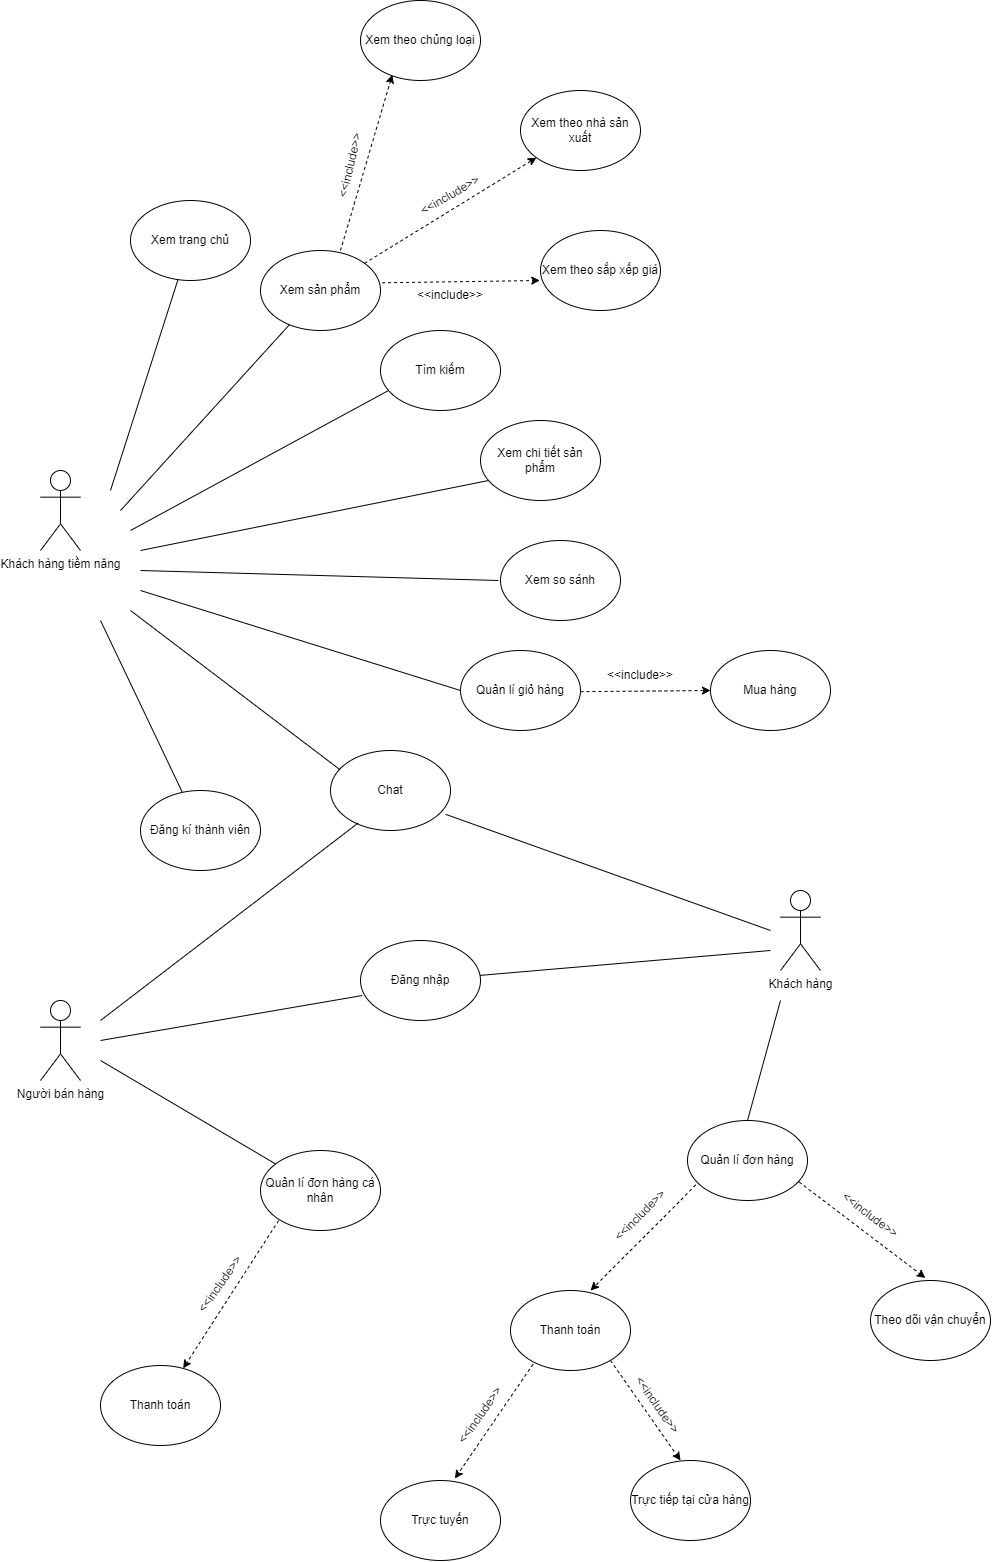

The diagram above was exported from draw.io. Its source (the exported page's mxGraphModel, read from the mxfile embedded in the PNG):
<mxGraphModel dx="3555" dy="3144" grid="1" gridSize="10" guides="1" tooltips="1" connect="1" arrows="1" fold="1" page="1" pageScale="1.5" pageWidth="1169" pageHeight="826" background="none" math="0" shadow="0">
  <root>
    <mxCell id="0" style=";html=1;" />
    <mxCell id="1" style=";html=1;" parent="0" />
    <mxCell id="EbYlLfF504EZy5vXydDG-6" value="Khách hàng tiềm năng" style="shape=umlActor;verticalLabelPosition=bottom;verticalAlign=top;html=1;outlineConnect=0;" vertex="1" parent="1">
      <mxGeometry x="230" y="440" width="40" height="80" as="geometry" />
    </mxCell>
    <mxCell id="EbYlLfF504EZy5vXydDG-8" value="Xem trang chủ" style="ellipse;whiteSpace=wrap;html=1;" vertex="1" parent="1">
      <mxGeometry x="320" y="170" width="120" height="80" as="geometry" />
    </mxCell>
    <mxCell id="EbYlLfF504EZy5vXydDG-9" value="" style="endArrow=none;html=1;rounded=0;" edge="1" parent="1" target="EbYlLfF504EZy5vXydDG-8">
      <mxGeometry width="50" height="50" relative="1" as="geometry">
        <mxPoint x="300" y="460" as="sourcePoint" />
        <mxPoint x="440" y="290" as="targetPoint" />
      </mxGeometry>
    </mxCell>
    <mxCell id="EbYlLfF504EZy5vXydDG-10" value="Xem sản phẩm" style="ellipse;whiteSpace=wrap;html=1;" vertex="1" parent="1">
      <mxGeometry x="450" y="220" width="120" height="80" as="geometry" />
    </mxCell>
    <mxCell id="EbYlLfF504EZy5vXydDG-11" value="" style="endArrow=none;html=1;rounded=0;" edge="1" parent="1" target="EbYlLfF504EZy5vXydDG-10">
      <mxGeometry width="50" height="50" relative="1" as="geometry">
        <mxPoint x="310" y="480" as="sourcePoint" />
        <mxPoint x="560" y="340" as="targetPoint" />
      </mxGeometry>
    </mxCell>
    <mxCell id="EbYlLfF504EZy5vXydDG-12" value="" style="endArrow=classic;html=1;rounded=0;entryX=0.265;entryY=0.929;entryDx=0;entryDy=0;entryPerimeter=0;dashed=1;" edge="1" parent="1" target="EbYlLfF504EZy5vXydDG-13">
      <mxGeometry width="50" height="50" relative="1" as="geometry">
        <mxPoint x="530" y="220" as="sourcePoint" />
        <mxPoint x="580" y="170" as="targetPoint" />
      </mxGeometry>
    </mxCell>
    <mxCell id="EbYlLfF504EZy5vXydDG-13" value="Xem theo chủng loại" style="ellipse;whiteSpace=wrap;html=1;" vertex="1" parent="1">
      <mxGeometry x="550" y="-30" width="120" height="80" as="geometry" />
    </mxCell>
    <mxCell id="EbYlLfF504EZy5vXydDG-14" value="Xem theo nhà sản xuất" style="ellipse;whiteSpace=wrap;html=1;" vertex="1" parent="1">
      <mxGeometry x="710" y="60" width="120" height="80" as="geometry" />
    </mxCell>
    <mxCell id="EbYlLfF504EZy5vXydDG-15" value="Xem theo sắp xếp giá" style="ellipse;whiteSpace=wrap;html=1;" vertex="1" parent="1">
      <mxGeometry x="730" y="200" width="120" height="80" as="geometry" />
    </mxCell>
    <mxCell id="EbYlLfF504EZy5vXydDG-16" value="&amp;lt;&amp;lt;include&amp;gt;&amp;gt;" style="text;html=1;strokeColor=none;fillColor=none;align=center;verticalAlign=middle;whiteSpace=wrap;rounded=0;rotation=-77;" vertex="1" parent="1">
      <mxGeometry x="510" y="120" width="60" height="30" as="geometry" />
    </mxCell>
    <mxCell id="EbYlLfF504EZy5vXydDG-17" value="" style="endArrow=classic;html=1;rounded=0;dashed=1;" edge="1" parent="1" source="EbYlLfF504EZy5vXydDG-10" target="EbYlLfF504EZy5vXydDG-14">
      <mxGeometry width="50" height="50" relative="1" as="geometry">
        <mxPoint x="594.1" y="250" as="sourcePoint" />
        <mxPoint x="645.9" y="74.31999999999994" as="targetPoint" />
      </mxGeometry>
    </mxCell>
    <mxCell id="EbYlLfF504EZy5vXydDG-18" value="&amp;lt;&amp;lt;include&amp;gt;&amp;gt;" style="text;html=1;strokeColor=none;fillColor=none;align=center;verticalAlign=middle;whiteSpace=wrap;rounded=0;rotation=-30;" vertex="1" parent="1">
      <mxGeometry x="610" y="150" width="60" height="30" as="geometry" />
    </mxCell>
    <mxCell id="EbYlLfF504EZy5vXydDG-19" value="" style="endArrow=classic;html=1;rounded=0;dashed=1;entryX=-0.006;entryY=0.625;entryDx=0;entryDy=0;entryPerimeter=0;exitX=1.013;exitY=0.404;exitDx=0;exitDy=0;exitPerimeter=0;" edge="1" parent="1" source="EbYlLfF504EZy5vXydDG-10" target="EbYlLfF504EZy5vXydDG-15">
      <mxGeometry width="50" height="50" relative="1" as="geometry">
        <mxPoint x="564.0882066776483" y="242.8687958906778" as="sourcePoint" />
        <mxPoint x="735.9117933223547" y="137.13120410931992" as="targetPoint" />
      </mxGeometry>
    </mxCell>
    <mxCell id="EbYlLfF504EZy5vXydDG-20" value="&amp;lt;&amp;lt;include&amp;gt;&amp;gt;" style="text;html=1;strokeColor=none;fillColor=none;align=center;verticalAlign=middle;whiteSpace=wrap;rounded=0;rotation=0;" vertex="1" parent="1">
      <mxGeometry x="610" y="250" width="60" height="30" as="geometry" />
    </mxCell>
    <mxCell id="EbYlLfF504EZy5vXydDG-21" value="Tìm kiếm" style="ellipse;whiteSpace=wrap;html=1;" vertex="1" parent="1">
      <mxGeometry x="570" y="300" width="120" height="80" as="geometry" />
    </mxCell>
    <mxCell id="EbYlLfF504EZy5vXydDG-23" value="" style="endArrow=none;html=1;rounded=0;entryX=0.067;entryY=0.75;entryDx=0;entryDy=0;entryPerimeter=0;" edge="1" parent="1" target="EbYlLfF504EZy5vXydDG-21">
      <mxGeometry width="50" height="50" relative="1" as="geometry">
        <mxPoint x="320" y="500" as="sourcePoint" />
        <mxPoint x="490.06213330797755" y="304.66489827497344" as="targetPoint" />
      </mxGeometry>
    </mxCell>
    <mxCell id="EbYlLfF504EZy5vXydDG-24" value="Xem chi tiết sản phẩm" style="ellipse;whiteSpace=wrap;html=1;" vertex="1" parent="1">
      <mxGeometry x="670" y="390" width="120" height="80" as="geometry" />
    </mxCell>
    <mxCell id="EbYlLfF504EZy5vXydDG-25" value="" style="endArrow=none;html=1;rounded=0;entryX=0.067;entryY=0.75;entryDx=0;entryDy=0;entryPerimeter=0;" edge="1" parent="1" target="EbYlLfF504EZy5vXydDG-24">
      <mxGeometry width="50" height="50" relative="1" as="geometry">
        <mxPoint x="330" y="520" as="sourcePoint" />
        <mxPoint x="590.0621333079775" y="394.66489827497344" as="targetPoint" />
      </mxGeometry>
    </mxCell>
    <mxCell id="EbYlLfF504EZy5vXydDG-26" value="Xem so sánh" style="ellipse;whiteSpace=wrap;html=1;" vertex="1" parent="1">
      <mxGeometry x="690" y="510" width="120" height="80" as="geometry" />
    </mxCell>
    <mxCell id="EbYlLfF504EZy5vXydDG-27" value="" style="endArrow=none;html=1;rounded=0;" edge="1" parent="1">
      <mxGeometry width="50" height="50" relative="1" as="geometry">
        <mxPoint x="330" y="540" as="sourcePoint" />
        <mxPoint x="688" y="550" as="targetPoint" />
      </mxGeometry>
    </mxCell>
    <mxCell id="EbYlLfF504EZy5vXydDG-28" value="Quản lí giỏ hàng" style="ellipse;whiteSpace=wrap;html=1;" vertex="1" parent="1">
      <mxGeometry x="650" y="620" width="120" height="80" as="geometry" />
    </mxCell>
    <mxCell id="EbYlLfF504EZy5vXydDG-29" value="" style="endArrow=none;html=1;rounded=0;entryX=0;entryY=0.5;entryDx=0;entryDy=0;" edge="1" parent="1" target="EbYlLfF504EZy5vXydDG-28">
      <mxGeometry width="50" height="50" relative="1" as="geometry">
        <mxPoint x="330" y="560" as="sourcePoint" />
        <mxPoint x="698" y="560" as="targetPoint" />
      </mxGeometry>
    </mxCell>
    <mxCell id="EbYlLfF504EZy5vXydDG-30" value="Mua hàng" style="ellipse;whiteSpace=wrap;html=1;" vertex="1" parent="1">
      <mxGeometry x="900" y="620" width="120" height="80" as="geometry" />
    </mxCell>
    <mxCell id="EbYlLfF504EZy5vXydDG-31" value="" style="endArrow=classic;html=1;rounded=0;dashed=1;entryX=0;entryY=0.5;entryDx=0;entryDy=0;exitX=1.013;exitY=0.404;exitDx=0;exitDy=0;exitPerimeter=0;" edge="1" parent="1" target="EbYlLfF504EZy5vXydDG-30">
      <mxGeometry width="50" height="50" relative="1" as="geometry">
        <mxPoint x="770" y="661.1600000000001" as="sourcePoint" />
        <mxPoint x="927.7200000000003" y="658.8399999999999" as="targetPoint" />
      </mxGeometry>
    </mxCell>
    <mxCell id="EbYlLfF504EZy5vXydDG-32" value="&amp;lt;&amp;lt;include&amp;gt;&amp;gt;" style="text;html=1;strokeColor=none;fillColor=none;align=center;verticalAlign=middle;whiteSpace=wrap;rounded=0;rotation=0;" vertex="1" parent="1">
      <mxGeometry x="800" y="630" width="60" height="30" as="geometry" />
    </mxCell>
    <mxCell id="EbYlLfF504EZy5vXydDG-33" value="Chat" style="ellipse;whiteSpace=wrap;html=1;" vertex="1" parent="1">
      <mxGeometry x="520" y="720" width="120" height="80" as="geometry" />
    </mxCell>
    <mxCell id="EbYlLfF504EZy5vXydDG-34" value="" style="endArrow=none;html=1;rounded=0;entryX=0.078;entryY=0.239;entryDx=0;entryDy=0;entryPerimeter=0;" edge="1" parent="1" target="EbYlLfF504EZy5vXydDG-33">
      <mxGeometry width="50" height="50" relative="1" as="geometry">
        <mxPoint x="320" y="580" as="sourcePoint" />
        <mxPoint x="660.0000000000082" y="670" as="targetPoint" />
      </mxGeometry>
    </mxCell>
    <mxCell id="EbYlLfF504EZy5vXydDG-35" value="Đăng kí thành viên" style="ellipse;whiteSpace=wrap;html=1;" vertex="1" parent="1">
      <mxGeometry x="330" y="760" width="120" height="80" as="geometry" />
    </mxCell>
    <mxCell id="EbYlLfF504EZy5vXydDG-36" value="" style="endArrow=none;html=1;rounded=0;" edge="1" parent="1" target="EbYlLfF504EZy5vXydDG-35">
      <mxGeometry width="50" height="50" relative="1" as="geometry">
        <mxPoint x="290" y="590" as="sourcePoint" />
        <mxPoint x="539.3599999999997" y="749.1199999999999" as="targetPoint" />
      </mxGeometry>
    </mxCell>
    <mxCell id="EbYlLfF504EZy5vXydDG-38" value="Khách hàng" style="shape=umlActor;verticalLabelPosition=bottom;verticalAlign=top;html=1;outlineConnect=0;" vertex="1" parent="1">
      <mxGeometry x="970" y="860" width="40" height="80" as="geometry" />
    </mxCell>
    <mxCell id="EbYlLfF504EZy5vXydDG-39" value="Đăng nhập" style="ellipse;whiteSpace=wrap;html=1;" vertex="1" parent="1">
      <mxGeometry x="550" y="910" width="120" height="80" as="geometry" />
    </mxCell>
    <mxCell id="EbYlLfF504EZy5vXydDG-41" value="" style="endArrow=none;html=1;rounded=0;exitX=0.96;exitY=0.798;exitDx=0;exitDy=0;exitPerimeter=0;" edge="1" parent="1" source="EbYlLfF504EZy5vXydDG-33">
      <mxGeometry width="50" height="50" relative="1" as="geometry">
        <mxPoint x="330" y="590" as="sourcePoint" />
        <mxPoint x="960" y="900" as="targetPoint" />
      </mxGeometry>
    </mxCell>
    <mxCell id="EbYlLfF504EZy5vXydDG-42" value="" style="endArrow=none;html=1;rounded=0;" edge="1" parent="1" source="EbYlLfF504EZy5vXydDG-39">
      <mxGeometry width="50" height="50" relative="1" as="geometry">
        <mxPoint x="645.2000000000003" y="793.8400000000001" as="sourcePoint" />
        <mxPoint x="960" y="920" as="targetPoint" />
      </mxGeometry>
    </mxCell>
    <mxCell id="EbYlLfF504EZy5vXydDG-43" value="Quản lí đơn hàng" style="ellipse;whiteSpace=wrap;html=1;" vertex="1" parent="1">
      <mxGeometry x="877" y="1090" width="120" height="80" as="geometry" />
    </mxCell>
    <mxCell id="EbYlLfF504EZy5vXydDG-44" value="" style="endArrow=none;html=1;rounded=0;exitX=0.5;exitY=0;exitDx=0;exitDy=0;" edge="1" parent="1" source="EbYlLfF504EZy5vXydDG-43">
      <mxGeometry width="50" height="50" relative="1" as="geometry">
        <mxPoint x="679.5273760452537" y="954.9892781106691" as="sourcePoint" />
        <mxPoint x="970" y="970" as="targetPoint" />
      </mxGeometry>
    </mxCell>
    <mxCell id="EbYlLfF504EZy5vXydDG-45" value="Thanh toán" style="ellipse;whiteSpace=wrap;html=1;" vertex="1" parent="1">
      <mxGeometry x="700" y="1260" width="120" height="80" as="geometry" />
    </mxCell>
    <mxCell id="EbYlLfF504EZy5vXydDG-46" value="Theo dõi vận chuyển" style="ellipse;whiteSpace=wrap;html=1;" vertex="1" parent="1">
      <mxGeometry x="1060" y="1250" width="120" height="80" as="geometry" />
    </mxCell>
    <mxCell id="EbYlLfF504EZy5vXydDG-47" value="" style="endArrow=classic;html=1;rounded=0;dashed=1;entryX=0.667;entryY=0;entryDx=0;entryDy=0;exitX=0.068;exitY=0.804;exitDx=0;exitDy=0;exitPerimeter=0;entryPerimeter=0;" edge="1" parent="1" source="EbYlLfF504EZy5vXydDG-43" target="EbYlLfF504EZy5vXydDG-45">
      <mxGeometry width="50" height="50" relative="1" as="geometry">
        <mxPoint x="800" y="1221.1599999999999" as="sourcePoint" />
        <mxPoint x="930" y="1220" as="targetPoint" />
        <Array as="points">
          <mxPoint x="870" y="1170" />
        </Array>
      </mxGeometry>
    </mxCell>
    <mxCell id="EbYlLfF504EZy5vXydDG-48" value="" style="endArrow=classic;html=1;rounded=0;dashed=1;entryX=0.457;entryY=-0.032;entryDx=0;entryDy=0;exitX=0.93;exitY=0.769;exitDx=0;exitDy=0;exitPerimeter=0;entryPerimeter=0;" edge="1" parent="1" source="EbYlLfF504EZy5vXydDG-43" target="EbYlLfF504EZy5vXydDG-46">
      <mxGeometry width="50" height="50" relative="1" as="geometry">
        <mxPoint x="1155.12" y="1154.3200000000002" as="sourcePoint" />
        <mxPoint x="1050" y="1260" as="targetPoint" />
        <Array as="points" />
      </mxGeometry>
    </mxCell>
    <mxCell id="EbYlLfF504EZy5vXydDG-49" value="&amp;lt;&amp;lt;include&amp;gt;&amp;gt;" style="text;html=1;strokeColor=none;fillColor=none;align=center;verticalAlign=middle;whiteSpace=wrap;rounded=0;rotation=-45;" vertex="1" parent="1">
      <mxGeometry x="800" y="1170" width="60" height="30" as="geometry" />
    </mxCell>
    <mxCell id="EbYlLfF504EZy5vXydDG-50" value="&amp;lt;&amp;lt;include&amp;gt;&amp;gt;" style="text;html=1;strokeColor=none;fillColor=none;align=center;verticalAlign=middle;whiteSpace=wrap;rounded=0;rotation=37;" vertex="1" parent="1">
      <mxGeometry x="1030" y="1170" width="60" height="30" as="geometry" />
    </mxCell>
    <mxCell id="EbYlLfF504EZy5vXydDG-51" value="Trực tuyến" style="ellipse;whiteSpace=wrap;html=1;" vertex="1" parent="1">
      <mxGeometry x="570" y="1450" width="120" height="80" as="geometry" />
    </mxCell>
    <mxCell id="EbYlLfF504EZy5vXydDG-52" value="Trực tiếp tại cửa hàng" style="ellipse;whiteSpace=wrap;html=1;" vertex="1" parent="1">
      <mxGeometry x="820" y="1430" width="120" height="80" as="geometry" />
    </mxCell>
    <mxCell id="EbYlLfF504EZy5vXydDG-53" value="" style="endArrow=classic;html=1;rounded=0;dashed=1;entryX=0.62;entryY=-0.025;entryDx=0;entryDy=0;exitX=0.188;exitY=0.921;exitDx=0;exitDy=0;exitPerimeter=0;entryPerimeter=0;" edge="1" parent="1" source="EbYlLfF504EZy5vXydDG-45" target="EbYlLfF504EZy5vXydDG-51">
      <mxGeometry width="50" height="50" relative="1" as="geometry">
        <mxPoint x="725.1199999999999" y="1330.0000000000002" as="sourcePoint" />
        <mxPoint x="620" y="1435.68" as="targetPoint" />
        <Array as="points" />
      </mxGeometry>
    </mxCell>
    <mxCell id="EbYlLfF504EZy5vXydDG-54" value="" style="endArrow=classic;html=1;rounded=0;dashed=1;entryX=0.417;entryY=0;entryDx=0;entryDy=0;exitX=0.188;exitY=0.921;exitDx=0;exitDy=0;exitPerimeter=0;entryPerimeter=0;" edge="1" parent="1" target="EbYlLfF504EZy5vXydDG-52">
      <mxGeometry width="50" height="50" relative="1" as="geometry">
        <mxPoint x="800.0000000000002" y="1329.9999999999998" as="sourcePoint" />
        <mxPoint x="721.8400000000001" y="1444.32" as="targetPoint" />
        <Array as="points" />
      </mxGeometry>
    </mxCell>
    <mxCell id="EbYlLfF504EZy5vXydDG-55" value="&amp;lt;&amp;lt;include&amp;gt;&amp;gt;" style="text;html=1;strokeColor=none;fillColor=none;align=center;verticalAlign=middle;whiteSpace=wrap;rounded=0;rotation=-55;" vertex="1" parent="1">
      <mxGeometry x="640" y="1370" width="60" height="30" as="geometry" />
    </mxCell>
    <mxCell id="EbYlLfF504EZy5vXydDG-56" value="&amp;lt;&amp;lt;include&amp;gt;&amp;gt;" style="text;html=1;strokeColor=none;fillColor=none;align=center;verticalAlign=middle;whiteSpace=wrap;rounded=0;rotation=55;" vertex="1" parent="1">
      <mxGeometry x="817" y="1360" width="60" height="30" as="geometry" />
    </mxCell>
    <mxCell id="EbYlLfF504EZy5vXydDG-57" value="Người bán hàng" style="shape=umlActor;verticalLabelPosition=bottom;verticalAlign=top;html=1;outlineConnect=0;" vertex="1" parent="1">
      <mxGeometry x="230" y="970" width="40" height="80" as="geometry" />
    </mxCell>
    <mxCell id="EbYlLfF504EZy5vXydDG-60" value="" style="endArrow=none;html=1;rounded=0;entryX=0.014;entryY=0.688;entryDx=0;entryDy=0;entryPerimeter=0;" edge="1" parent="1" target="EbYlLfF504EZy5vXydDG-39">
      <mxGeometry width="50" height="50" relative="1" as="geometry">
        <mxPoint x="290" y="1010" as="sourcePoint" />
        <mxPoint x="560.4699999999996" y="990" as="targetPoint" />
      </mxGeometry>
    </mxCell>
    <mxCell id="EbYlLfF504EZy5vXydDG-61" value="Quản lí đơn hàng cá nhân" style="ellipse;whiteSpace=wrap;html=1;" vertex="1" parent="1">
      <mxGeometry x="450" y="1120" width="120" height="80" as="geometry" />
    </mxCell>
    <mxCell id="EbYlLfF504EZy5vXydDG-62" value="" style="endArrow=none;html=1;rounded=0;" edge="1" parent="1" target="EbYlLfF504EZy5vXydDG-61">
      <mxGeometry width="50" height="50" relative="1" as="geometry">
        <mxPoint x="290" y="1030" as="sourcePoint" />
        <mxPoint x="561.6800000000003" y="975.0400000000004" as="targetPoint" />
      </mxGeometry>
    </mxCell>
    <mxCell id="EbYlLfF504EZy5vXydDG-63" value="Thanh toán" style="ellipse;whiteSpace=wrap;html=1;" vertex="1" parent="1">
      <mxGeometry x="290" y="1335" width="120" height="80" as="geometry" />
    </mxCell>
    <mxCell id="EbYlLfF504EZy5vXydDG-64" value="" style="endArrow=classic;html=1;rounded=0;dashed=1;entryX=0.689;entryY=0.036;entryDx=0;entryDy=0;exitX=0.188;exitY=0.921;exitDx=0;exitDy=0;exitPerimeter=0;entryPerimeter=0;" edge="1" parent="1" target="EbYlLfF504EZy5vXydDG-63">
      <mxGeometry width="50" height="50" relative="1" as="geometry">
        <mxPoint x="468.15999999999997" y="1190.0000000000002" as="sourcePoint" />
        <mxPoint x="390.0000000000001" y="1304.3200000000004" as="targetPoint" />
        <Array as="points" />
      </mxGeometry>
    </mxCell>
    <mxCell id="EbYlLfF504EZy5vXydDG-65" value="&amp;lt;&amp;lt;include&amp;gt;&amp;gt;" style="text;html=1;strokeColor=none;fillColor=none;align=center;verticalAlign=middle;whiteSpace=wrap;rounded=0;rotation=-55;" vertex="1" parent="1">
      <mxGeometry x="380" y="1239" width="60" height="30" as="geometry" />
    </mxCell>
    <mxCell id="EbYlLfF504EZy5vXydDG-66" value="" style="endArrow=none;html=1;rounded=0;entryX=0.229;entryY=0.908;entryDx=0;entryDy=0;entryPerimeter=0;" edge="1" parent="1" target="EbYlLfF504EZy5vXydDG-33">
      <mxGeometry width="50" height="50" relative="1" as="geometry">
        <mxPoint x="290" y="990" as="sourcePoint" />
        <mxPoint x="561.6800000000001" y="975.04" as="targetPoint" />
      </mxGeometry>
    </mxCell>
  </root>
</mxGraphModel>